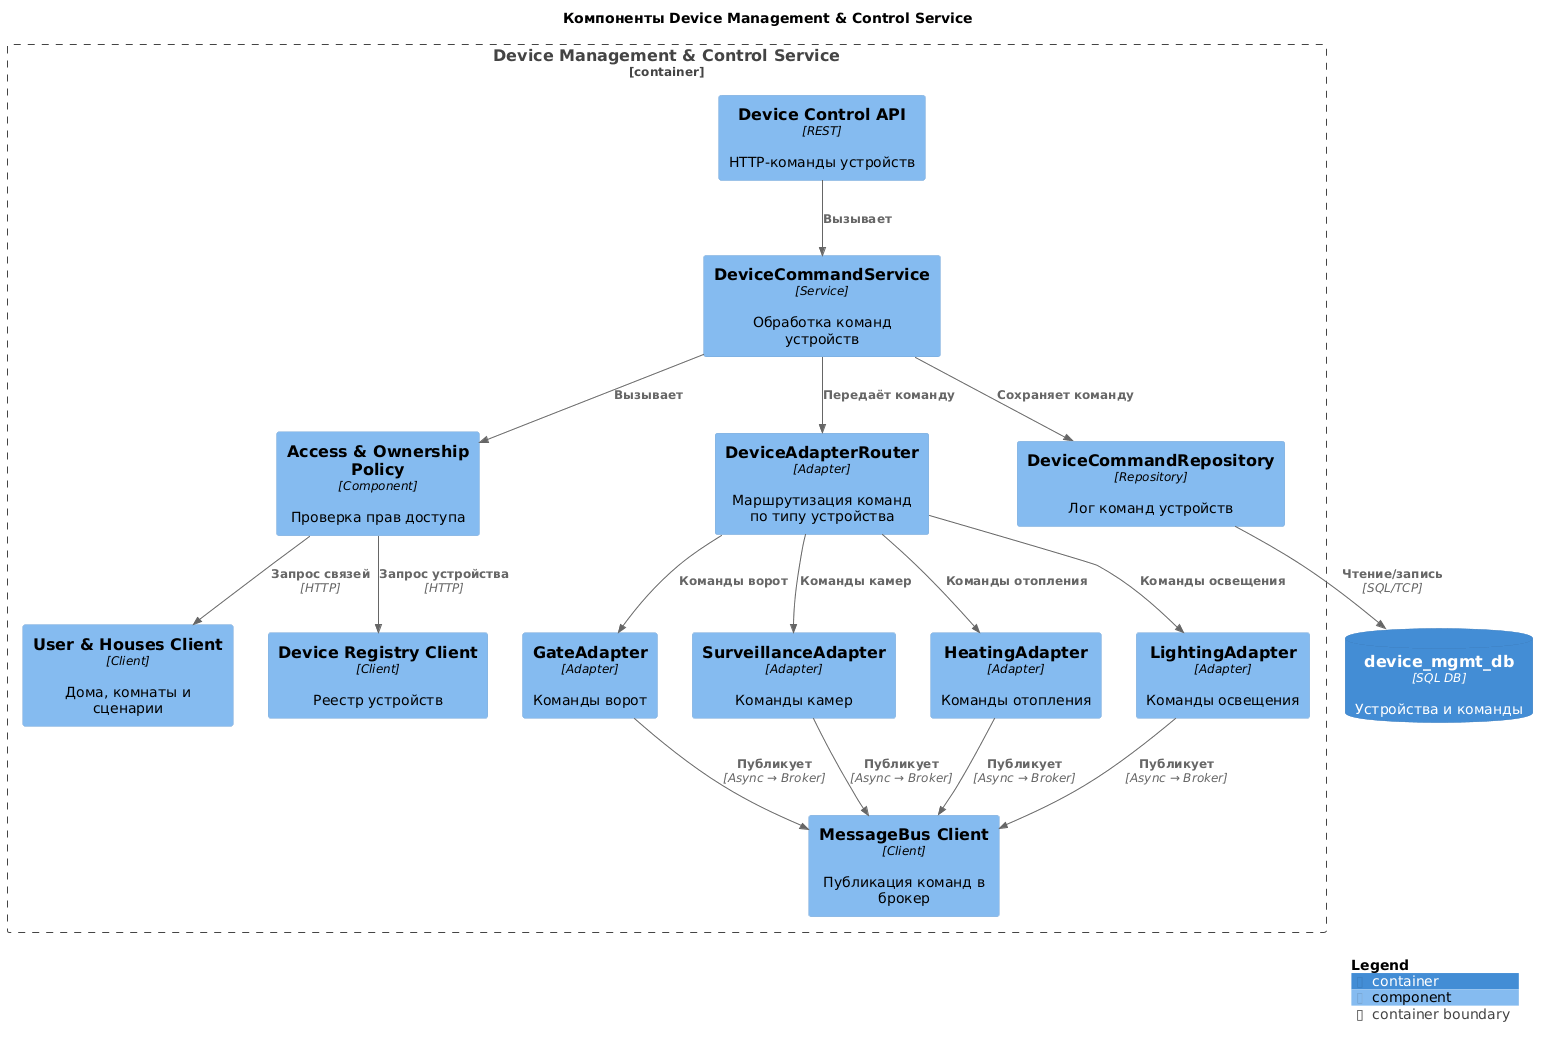

The diagram above was rendered by PlantUML. Its source (embedded in the PNG):
@startuml C4_Component_DeviceManagementAndControl
!include <C4/C4_Component>

LAYOUT_WITH_LEGEND()

title Компоненты Device Management & Control Service

Container_Boundary(device_mgmt, "Device Management & Control Service") {
    ' Унифицированный API для всех устройств
    Component(dev_api, "Device Control API", "REST", "HTTP-команды устройств")
    Component(dev_app, "DeviceCommandService", "Service", "Обработка команд устройств")
    Component(access_policy, "Access & Ownership Policy", "Component", "Проверка прав доступа")
    Component(cmd_repo, "DeviceCommandRepository", "Repository", "Лог команд устройств")

    ' Маршрутизация по типам устройств
    Component(adapter_router, "DeviceAdapterRouter", "Adapter", "Маршрутизация команд по типу устройства")
    Component(heat_adapter, "HeatingAdapter", "Adapter", "Команды отопления")
    Component(light_adapter, "LightingAdapter", "Adapter", "Команды освещения")
    Component(gate_adapter, "GateAdapter", "Adapter", "Команды ворот")
    Component(surv_adapter, "SurveillanceAdapter", "Adapter", "Команды камер")

    ' Общие клиенты и брокер
    Component(uh_client, "User & Houses Client", "Client", "Дома, комнаты и сценарии")
    Component(dev_client, "Device Registry Client", "Client", "Реестр устройств")
    Component(bus_client, "MessageBus Client", "Client", "Публикация команд в брокер")
}

ContainerDb(device_mgmt_db, "device_mgmt_db", "SQL DB", "Устройства и команды")

Rel(dev_api, dev_app, "Вызывает")
Rel(dev_app, access_policy, "Вызывает")
Rel(dev_app, cmd_repo, "Сохраняет команду")
Rel(dev_app, adapter_router, "Передаёт команду")

Rel(adapter_router, heat_adapter, "Команды отопления")
Rel(adapter_router, light_adapter, "Команды освещения")
Rel(adapter_router, gate_adapter, "Команды ворот")
Rel(adapter_router, surv_adapter, "Команды камер")

Rel(access_policy, uh_client, "Запрос связей", "HTTP")
Rel(access_policy, dev_client, "Запрос устройства", "HTTP")

Rel(cmd_repo, device_mgmt_db, "Чтение/запись", "SQL/TCP")
Rel(heat_adapter, bus_client, "Публикует", "Async → Broker")
Rel(light_adapter, bus_client, "Публикует", "Async → Broker")
Rel(gate_adapter, bus_client, "Публикует", "Async → Broker")
Rel(surv_adapter, bus_client, "Публикует", "Async → Broker")

SHOW_LEGEND()

@enduml